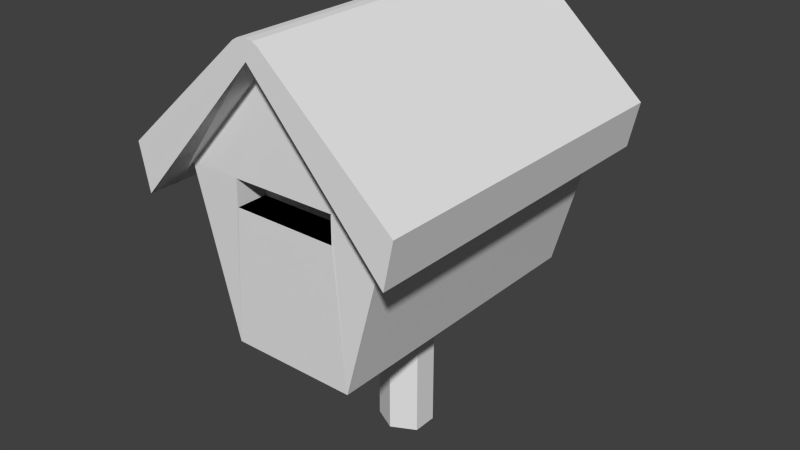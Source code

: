 # Source: mailbox.blend  (saved by Blender 2.67.0; exported with 4.5.12 LTS)
import bpy
from mathutils import Matrix  # noqa: F401  (used for matrix-valued properties, if any)

bpy.ops.wm.read_factory_settings(use_empty=True)
scene = bpy.context.scene
scene.name = 'Scene'

# ---- collections
col_collection_1 = bpy.data.collections.new('Collection 1'); scene.collection.children.link(col_collection_1)

# ---- world
world_world = bpy.data.worlds.new('World'); scene.world = world_world
world_world.color = (0.05088, 0.05088, 0.05088)
world_world.use_sun_shadow = False
world_world.sun_shadow_jitter_overblur = 0.0
world_world.cycles.sampling_method = 'MANUAL'
world_world.cycles.sample_map_resolution = 256

# ---- meshes
me_plane_003 = bpy.data.meshes.new('Plane.003')
me_plane_003.from_pydata([(-0.2949, -0.8479, 1.498), (-0.2949, -0.8479, 1.642), (-0.2949, -0.6809, 1.498), (-0.2949, -0.6809, 1.642), (0.2783, -0.8479, 1.498), (0.2783, -0.8479, 1.642), (0.2783, -0.6809, 1.498), (0.2783, -0.6809, 1.642), (-0.2949, -0.6809, 1.498), (-0.2949, -0.6809, 1.642), (0.2783, -0.6809, 1.498), (0.2783, -0.6809, 1.642)], [], [(2, 3, 1, 0), (3, 7, 5, 1), (6, 4, 5, 7), (0, 4, 6, 2), (8, 10, 11, 9)])
_uv = me_plane_003.uv_layers.new(name='UVMap')
_uv.uv.foreach_set('vector', [0.2698, 0.1154, 0.2579, 0.2019, 0.04499, 0.3394, 5.849e-05, 5.849e-05, 0.2579, 0.2019, 0.7369, 0.2296, 0.9483, 0.3422, 0.04499, 0.3394, 0.7269, 0.1419, 0.9999, 5.86e-05, 0.9483, 0.3422, 0.7369, 0.2296, 5.849e-05, 5.849e-05, 0.9999, 5.86e-05, 0.7269, 0.1419, 0.2698, 0.1154, 8.831e-05, 0.3424, 0.7944, 0.3424, 0.7944, 0.4544, 8.831e-05, 0.4544])
me_plane_003.use_remesh_preserve_volume = False
me_plane_003.use_remesh_preserve_attributes = False
me_plane_003.use_mirror_vertex_groups = False
me_plane_003.update()
me_plane_002 = bpy.data.meshes.new('Plane.002')
me_plane_002.from_pydata([(-0.3551, -0.8387, 0.7518), (-0.3551, 0.8387, 0.7518), (-0.5955, -0.8387, 1.642), (-0.5955, 0.8387, 1.631), (-0.2949, -0.8479, 1.498), (-0.2949, -0.8479, 1.642), (-0.14, -0.06882, 0.7518), (-0.14, 0.06882, 0.7518), (0.3385, -0.8387, 0.7518), (0.3385, 0.8387, 0.7518), (0.5789, -0.8387, 1.642), (-0.00832, 0.8387, 2.287), (0.5789, 0.8387, 1.631), (-0.00832, -0.8387, 2.287), (0.2783, -0.8479, 1.498), (0.2783, -0.8479, 1.642), (-0.00832, 0.1376, 0.7518), (-0.00832, -0.1376, 0.7518), (0.1234, -0.06882, 0.7518), (0.1234, 0.06882, 0.7518)], [], [(1, 0, 2, 3), (5, 2, 0, 4), (6, 0, 1, 7), (0, 8, 14, 4), (2, 5, 15, 10, 13), (9, 12, 10, 8), (15, 14, 8, 10), (0, 6, 17, 18, 8), (18, 19, 9, 8), (19, 16, 7, 1, 9), (1, 3, 11, 12, 9)])
_uv = me_plane_002.uv_layers.new(name='UVMap')
_uv.uv.foreach_set('vector', [0.3783, 0.5006, 0.704, 0.5006, 0.704, 0.8843, 0.3783, 0.8803, 0.2965, 0.5365, 0.09648, 0.5365, 0.2564, -0.1275, 0.2965, 0.4289, 0.5545, 0.3515, 0.704, 0.5006, 0.3783, 0.5006, 0.5278, 0.3515, 0.2564, -0.1275, 0.7178, -0.1275, 0.6778, 0.4289, 0.2965, 0.4289, 0.09648, 0.5365, 0.2965, 0.5365, 0.6778, 0.5365, 0.8778, 0.5365, 0.4871, 1.018, 0.3783, 0.02003, 0.3783, -0.3597, 0.704, -0.3637, 0.704, 0.02003, 0.6778, 0.5365, 0.6778, 0.4289, 0.7178, -0.1275, 0.8778, 0.5365, 0.704, 0.5006, 0.5545, 0.3515, 0.5678, 0.2603, 0.5545, 0.169, 0.704, 0.02003, 0.5545, 0.169, 0.5278, 0.169, 0.3783, 0.02003, 0.704, 0.02003, 0.5278, 0.169, 0.5144, 0.2603, 0.5278, 0.3515, 0.3783, 0.5006, 0.3783, 0.02003, 0.7041, -0.1075, 0.8601, 0.532, 0.4789, 1.01, 0.09778, 0.532, 0.2538, -0.1075])
me_plane_002.use_remesh_preserve_volume = False
me_plane_002.use_remesh_preserve_attributes = False
me_plane_002.use_mirror_vertex_groups = False
me_plane_002.update()
me_plane = bpy.data.meshes.new('Plane')
me_plane.from_pydata([(-0.5955, -0.8387, 1.642), (-0.5955, 0.8387, 1.631), (-0.2949, -0.8479, 1.498), (-0.2949, -0.6809, 1.498), (-0.7158, -0.8387, 1.497), (-0.7158, 0.8387, 1.497), (-0.7678, -0.8377, 1.746), (-0.7678, 0.8397, 1.746), (-0.116, -0.8377, 2.33), (-0.116, 0.8397, 2.33), (-0.07924, -0.8377, 2.363), (-0.07924, 0.8397, 2.363), (-0.0492, -0.8377, 2.38), (-0.0492, 0.8397, 2.38), (-0.7158, -1.005, 1.497), (-0.7678, -1.004, 1.746), (-0.116, -1.004, 2.33), (-0.07924, -1.004, 2.363), (-0.0492, -1.004, 2.38), (-0.7158, 0.8983, 1.497), (-0.7678, 0.8992, 1.746), (-0.116, 0.8992, 2.33), (-0.07924, 0.8992, 2.363), (-0.0492, 0.8992, 2.38), (-0.14, -0.06882, -0.004175), (-0.14, -0.06882, 0.7518), (-0.14, 0.06882, -0.004175), (-0.14, 0.06882, 0.7518), (0.5789, -0.8387, 1.642), (-0.00832, 0.8387, 2.287), (0.5789, 0.8387, 1.631), (-0.00832, -0.8387, 2.287), (0.2783, -0.8479, 1.498), (-0.00832, -0.6809, 1.498), (0.2783, -0.6809, 1.498), (0.6992, -0.8387, 1.497), (0.6992, 0.8387, 1.497), (0.7512, -0.8377, 1.746), (0.7512, 0.8397, 1.746), (0.09937, -0.8377, 2.33), (0.09937, 0.8397, 2.33), (0.0626, -0.8377, 2.363), (0.0626, 0.8397, 2.363), (0.03256, -0.8377, 2.38), (0.03256, 0.8397, 2.38), (-0.00832, -0.8377, 2.383), (-0.00832, 0.8397, 2.383), (-0.00832, -1.005, 2.287), (0.6992, -1.005, 1.497), (0.7512, -1.004, 1.746), (0.09937, -1.004, 2.33), (0.0626, -1.004, 2.363), (0.03256, -1.004, 2.38), (-0.00832, -1.004, 2.383), (-0.00832, 0.8983, 2.287), (0.6992, 0.8983, 1.497), (0.7512, 0.8992, 1.746), (0.09937, 0.8992, 2.33), (0.0626, 0.8992, 2.363), (0.03256, 0.8992, 2.38), (-0.00832, 0.8992, 2.383), (-0.00832, 0.1376, -0.004175), (-0.00832, 0.1376, 0.7518), (-0.00832, -0.1376, -0.004175), (-0.00832, -0.1376, 0.7518), (0.1234, -0.06882, -0.004175), (0.1234, -0.06882, 0.7518), (0.1234, 0.06882, -0.004175), (0.1234, 0.06882, 0.7518)], [], [(0, 1, 29, 31), (5, 1, 0, 4), (7, 5, 4, 6), (9, 7, 6, 8), (11, 9, 8, 10), (13, 11, 10, 12), (46, 13, 12, 45), (16, 8, 6, 15), (53, 45, 12, 18), (21, 9, 11, 22), (19, 5, 7, 20), (22, 11, 13, 23), (18, 12, 10, 17), (15, 6, 4, 14), (17, 10, 8, 16), (15, 14, 47, 16), (17, 16, 47), (18, 17, 47), (53, 18, 47), (23, 13, 46, 60), (20, 7, 9, 21), (54, 23, 60), (21, 22, 23, 54), (63, 64, 25, 24), (26, 27, 62, 61), (24, 25, 27, 26), (28, 31, 29, 30), (34, 32, 2, 3, 33), (36, 35, 28, 30), (38, 37, 35, 36), (40, 39, 37, 38), (14, 47, 31, 0, 4), (42, 41, 39, 40), (44, 43, 41, 42), (46, 45, 43, 44), (50, 49, 37, 39), (53, 52, 43, 45), (57, 58, 42, 40), (55, 56, 38, 36), (58, 59, 44, 42), (52, 51, 41, 43), (49, 48, 35, 37), (51, 50, 39, 41), (31, 28, 35, 48, 47), (50, 47, 48, 49), (51, 47, 50), (52, 47, 51), (53, 47, 52), (20, 21, 54, 19), (59, 60, 46, 44), (56, 57, 40, 38), (29, 1, 5, 19, 54), (54, 60, 59), (57, 54, 59, 58), (63, 65, 66, 64), (67, 61, 62, 68), (65, 67, 68, 66), (29, 54, 55, 36, 30), (55, 54, 57, 56), (31, 47, 14, 4)])
_uv = me_plane.uv_layers.new(name='UVMap')
_uv.uv.foreach_set('vector', [0.5303, 1.16, 0.5293, 0.5796, 0.7431, 0.5796, 0.7431, 1.16, 0.6228, 0.3116, 0.6233, 0.3194, 0.5561, -0.09432, 0.5881, -0.1148, 0.6417, 0.29, 0.6228, 0.3116, 0.5881, -0.1148, 0.6215, -0.1099, 0.7947, 0.2895, 0.6417, 0.29, 0.6215, -0.1099, 0.8002, -0.1091, 0.8015, 0.2894, 0.7947, 0.2895, 0.8002, -0.1091, 0.8126, -0.09998, 0.8066, 0.2891, 0.8015, 0.2894, 0.8126, -0.09998, 0.8227, -0.09349, 0.8133, 0.2887, 0.8066, 0.2891, 0.8227, -0.09349, 0.8348, -0.08701, 0.8108, -0.1495, 0.8002, -0.1091, 0.6215, -0.1099, 0.6104, -0.1408, 0.8427, -0.1364, 0.8348, -0.08701, 0.8227, -0.09349, 0.8313, -0.1414, 0.794, 0.3006, 0.7947, 0.2895, 0.8015, 0.2894, 0.8014, 0.3005, 0.6284, 0.3205, 0.6228, 0.3116, 0.6417, 0.29, 0.6408, 0.2862, 0.8014, 0.3005, 0.8015, 0.2894, 0.8066, 0.2891, 0.8069, 0.3008, 0.8313, -0.1414, 0.8227, -0.09349, 0.8126, -0.09998, 0.8224, -0.1446, 0.6104, -0.1408, 0.6215, -0.1099, 0.5881, -0.1148, 0.5963, -0.1831, 0.8224, -0.1446, 0.8126, -0.09998, 0.8002, -0.1091, 0.8108, -0.1495, 0.6104, -0.1408, 0.5963, -0.1831, 0.8496, -0.1715, 0.8108, -0.1495, 0.8224, -0.1446, 0.8108, -0.1495, 0.8496, -0.1715, 0.8313, -0.1414, 0.8224, -0.1446, 0.8496, -0.1715, 0.8427, -0.1364, 0.8313, -0.1414, 0.8496, -0.1715, 0.8069, 0.3008, 0.8066, 0.2891, 0.8133, 0.2887, 0.8135, 0.3014, 0.6408, 0.2862, 0.6417, 0.29, 0.7947, 0.2895, 0.794, 0.3006, 0.8137, 0.3266, 0.8069, 0.3008, 0.8135, 0.3014, 0.794, 0.3006, 0.8014, 0.3005, 0.8069, 0.3008, 0.8137, 0.3266, 1.119, 0.3455, 1.119, 1.1, 1.076, 1.1, 1.076, 0.3455, 1.052, 0.3455, 1.052, 1.1, 1.01, 1.1, 1.01, 0.3455, 1.076, 0.3455, 1.076, 1.1, 1.052, 1.1, 1.052, 0.3455, 0.9558, 1.16, 0.7431, 1.16, 0.7431, 0.5796, 0.9569, 0.5796, 0.1892, 0.5635, 0.2084, 0.6284, 0.005108, 0.6284, 0.02298, 0.5827, 0.06148, 0.5797, 0.9805, 0.341, 1.028, -0.003986, 1.027, -0.0111, 0.9799, 0.3437, 0.9645, 0.3242, 1.012, 0.006723, 1.028, -0.003986, 0.9805, 0.341, 0.8335, 0.2817, 0.8685, -0.0728, 1.012, 0.006723, 0.9645, 0.3242, 0.5815, -0.1559, 0.3975, -0.03838, 0.4041, 0.002738, 0.5561, -0.09432, 0.5881, -0.1148, 0.8256, 0.2845, 0.8564, -0.07688, 0.8685, -0.0728, 0.8335, 0.2817, 0.8201, 0.287, 0.8467, -0.08111, 0.8564, -0.07688, 0.8256, 0.2845, 0.8133, 0.2887, 0.8348, -0.08701, 0.8467, -0.08111, 0.8201, 0.287, 0.8703, -0.1181, 1.011, -0.0002343, 1.012, 0.006723, 0.8685, -0.0728, 0.8427, -0.1364, 0.8531, -0.1289, 0.8467, -0.08111, 0.8348, -0.08701, 0.8335, 0.2981, 0.826, 0.2976, 0.8256, 0.2845, 0.8335, 0.2817, 0.9752, 0.3488, 0.9659, 0.3196, 0.9645, 0.3242, 0.9805, 0.341, 0.826, 0.2976, 0.8203, 0.2992, 0.8201, 0.287, 0.8256, 0.2845, 0.8531, -0.1289, 0.8604, -0.1238, 0.8564, -0.07688, 0.8467, -0.08111, 1.011, -0.0002343, 1.022, -0.01276, 1.028, -0.003986, 1.012, 0.006723, 0.8604, -0.1238, 0.8703, -0.1181, 0.8685, -0.0728, 0.8564, -0.07688, 0.8657, -0.2041, 1.027, -0.0111, 1.028, -0.003986, 1.022, -0.01276, 0.8496, -0.1715, 0.8703, -0.1181, 0.8496, -0.1715, 1.022, -0.01276, 1.011, -0.0002343, 0.8604, -0.1238, 0.8496, -0.1715, 0.8703, -0.1181, 0.8531, -0.1289, 0.8496, -0.1715, 0.8604, -0.1238, 0.8427, -0.1364, 0.8496, -0.1715, 0.8531, -0.1289, 0.6408, 0.2862, 0.794, 0.3006, 0.8137, 0.3266, 0.6284, 0.3205, 0.8203, 0.2992, 0.8135, 0.3014, 0.8133, 0.2887, 0.8201, 0.287, 0.9659, 0.3196, 0.8335, 0.2981, 0.8335, 0.2817, 0.9645, 0.3242, 0.8134, 0.3437, 0.6233, 0.3194, 0.6228, 0.3116, 0.6284, 0.3205, 0.8137, 0.3266, 0.8137, 0.3266, 0.8135, 0.3014, 0.8203, 0.2992, 0.8335, 0.2981, 0.8137, 0.3266, 0.8203, 0.2992, 0.826, 0.2976, 1.119, 0.3455, 1.161, 0.3455, 1.161, 1.1, 1.119, 1.1, 1.185, 0.3455, 1.227, 0.3455, 1.227, 1.1, 1.185, 1.1, 1.161, 0.3455, 1.185, 0.3455, 1.185, 1.1, 1.161, 1.1, 0.8134, 0.3437, 0.8137, 0.3266, 0.9752, 0.3488, 0.9805, 0.341, 0.9799, 0.3437, 0.9752, 0.3488, 0.8137, 0.3266, 0.8335, 0.2981, 0.9659, 0.3196, 0.1424, 1.148, 0.1424, 1.206, -0.1152, 1.206, -0.1152, 1.148])
me_plane.use_remesh_preserve_volume = False
me_plane.use_remesh_preserve_attributes = False
me_plane.use_mirror_vertex_groups = False
me_plane.update()

# ---- objects
ob_mailboxentrance = bpy.data.objects.new('MailboxEntrance', me_plane_003)
ob_mailboxbox = bpy.data.objects.new('MailboxBox', me_plane_002)
ob_mailboxtop = bpy.data.objects.new('MailBoxTop', me_plane)

# ---- transforms, parenting, visibility, modifiers, constraints
ob_mailboxentrance.location = (0.0, 0.0, 0.0)
ob_mailboxentrance.lineart.crease_threshold = 0.0
ob_mailboxbox.location = (0.0, 0.0, 0.0)
ob_mailboxbox.lineart.crease_threshold = 0.0
ob_mailboxtop.location = (0.0, 0.0, 0.0)
ob_mailboxtop.lineart.crease_threshold = 0.0

# ---- collection membership
col_collection_1.objects.link(ob_mailboxentrance)
col_collection_1.objects.link(ob_mailboxbox)
col_collection_1.objects.link(ob_mailboxtop)

# ---- scene / render settings (as saved in the file)
scene.frame_start = 1; scene.frame_end = 250; scene.frame_set(1)
scene.render.engine = 'BLENDER_EEVEE_NEXT'
scene.render.image_settings.color_mode = 'RGB'
scene.render.image_settings.compression = 90
scene.render.resolution_percentage = 50
scene.render.dither_intensity = 0.0
scene.render.bake_margin = 2
scene.render.bake_bias = 0.0
scene.cycles.use_denoising = False
scene.cycles.samples = 10
scene.cycles.sampling_pattern = 'TABULATED_SOBOL'
scene.cycles.light_sampling_threshold = 0.0
scene.cycles.use_adaptive_sampling = False
scene.cycles.use_light_tree = False
scene.cycles.blur_glossy = 0.0
scene.cycles.volume_bounces = 1
scene.cycles.pixel_filter_type = 'GAUSSIAN'
scene.cycles.sample_clamp_indirect = 0.0
scene.view_settings.view_transform = 'Standard'
bpy.context.view_layer.update()

# ---- added for rendering (the .blend has no active camera and no usable light): camera, sun
cam_auto = bpy.data.cameras.new('AutoCamera')
cam_auto.lens = 50.0
cam_auto.sensor_width = 36.0
cam_auto.clip_end = 1000.0
ob_auto_camera = bpy.data.objects.new('AutoCamera', cam_auto)
scene.collection.objects.link(ob_auto_camera)
ob_auto_camera.location = (3.14721, -3.83959, 3.71373)
ob_auto_camera.rotation_euler = (1.09748, -7.21219e-08, 0.694738)
scene.camera = ob_auto_camera
light_auto_sun = bpy.data.lights.new('AutoSun', 'SUN')
light_auto_sun.energy = 3.0
light_auto_sun.angle = 0.0523599
ob_auto_sun = bpy.data.objects.new('AutoSun', light_auto_sun)
scene.collection.objects.link(ob_auto_sun)
ob_auto_sun.rotation_euler = (0.872665, 0.174533, 0.523599)
bpy.context.view_layer.update()
